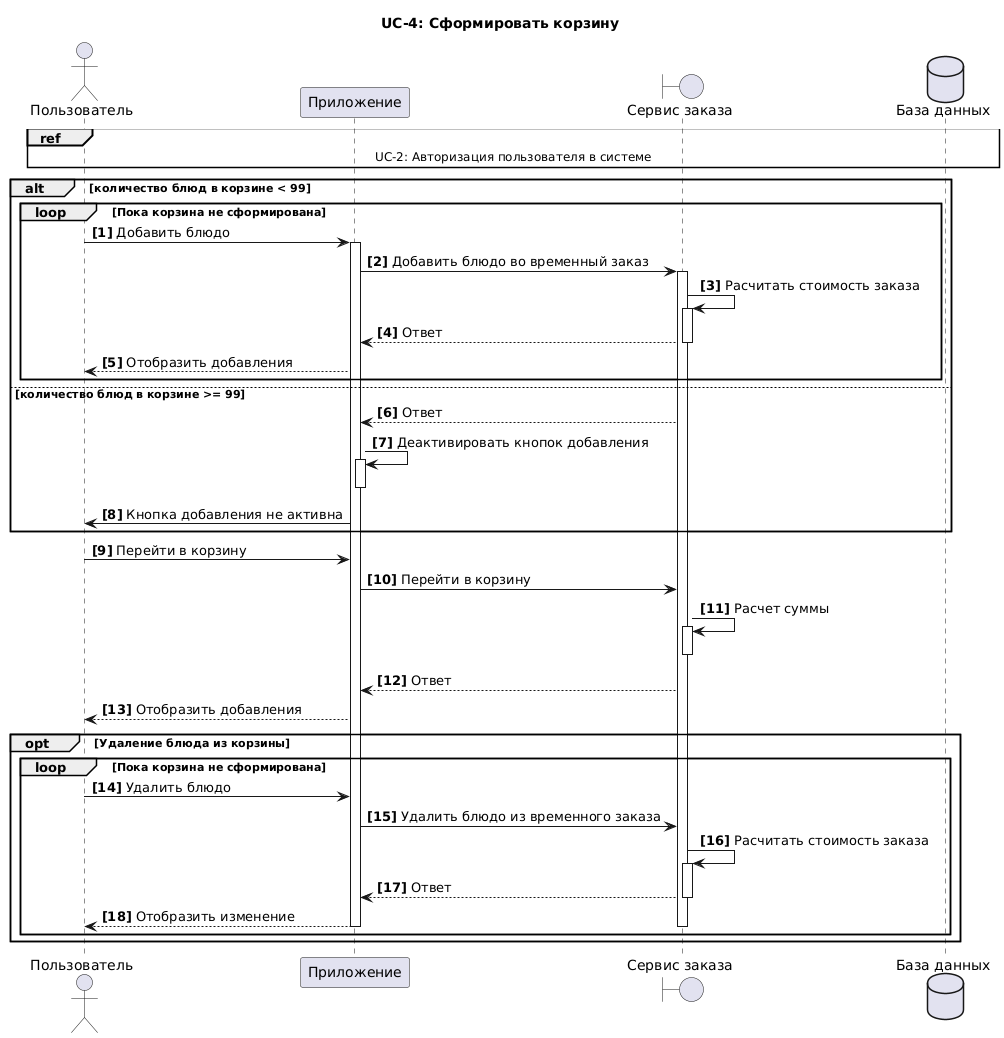

The diagram above was rendered by PlantUML. Its source (embedded in the PNG):
@startuml
title UC-4: Сформировать корзину
actor "Пользователь" as U 
participant  "Приложение" as A 
boundary "Сервис заказа" as S
dataBase "База данных" as DB 
autonumber "<b>[0]"  

ref over U,A,S,DB
UC-2: Авторизация пользователя в системе
end ref

alt количество блюд в корзине < 99
loop Пока корзина не сформирована 
U->A++: Добавить блюдо 
A->S++: Добавить блюдо во временный заказ
S->S++: Расчитать стоимость заказа
S-->A--:Ответ
A-->U: Отобразить добавления
end
else количество блюд в корзине >= 99
S-->A:Ответ
A->A++: Деактивировать кнопок добавления
A--
A->U: Кнопка добавления не активна
end

U->A: Перейти в корзину 
A->S: Перейти в корзину
S->S++: Расчет суммы 
S--
S-->A:Ответ
A-->U: Отобразить добавления

opt Удаление блюда из корзины
loop Пока корзина не сформирована 
U->A: Удалить блюдо 
A->S: Удалить блюдо из временного заказа
S->S++: Расчитать стоимость заказа
S-->A--:Ответ
A-->U: Отобразить изменение
A--
S--
end
end
@enduml